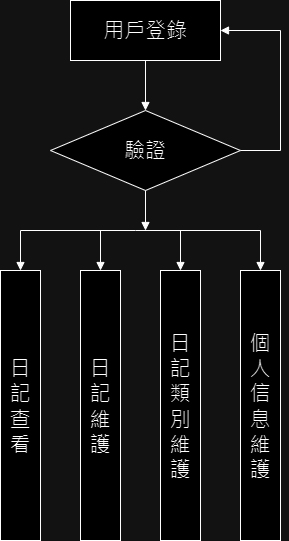

The diagram above was exported from draw.io. Its source (the exported page's mxGraphModel, read from the mxfile embedded in the PNG):
<mxGraphModel dx="548" dy="569" grid="1" gridSize="10" guides="1" tooltips="1" connect="1" arrows="1" fold="1" page="1" pageScale="1" pageWidth="827" pageHeight="1169" math="0" shadow="0">
  <root>
    <mxCell id="0" />
    <mxCell id="1" parent="0" />
    <mxCell id="h_XLtCZukbtgmV6gQLRa-1" value="&lt;font style=&quot;font-size: 21px;&quot;&gt;用戶登錄&lt;/font&gt;" style="rounded=0;whiteSpace=wrap;html=1;" vertex="1" parent="1">
      <mxGeometry x="150" y="50" width="150" height="60" as="geometry" />
    </mxCell>
    <mxCell id="h_XLtCZukbtgmV6gQLRa-4" value="" style="endArrow=block;html=1;rounded=0;exitX=0.5;exitY=1;exitDx=0;exitDy=0;endFill=1;" edge="1" parent="1" source="h_XLtCZukbtgmV6gQLRa-1">
      <mxGeometry width="50" height="50" relative="1" as="geometry">
        <mxPoint x="140" y="320" as="sourcePoint" />
        <mxPoint x="225" y="160" as="targetPoint" />
      </mxGeometry>
    </mxCell>
    <mxCell id="h_XLtCZukbtgmV6gQLRa-5" value="&lt;font style=&quot;font-size: 21px;&quot;&gt;驗證&lt;/font&gt;" style="rhombus;whiteSpace=wrap;html=1;" vertex="1" parent="1">
      <mxGeometry x="130" y="160" width="190" height="80" as="geometry" />
    </mxCell>
    <mxCell id="h_XLtCZukbtgmV6gQLRa-6" value="" style="endArrow=block;html=1;rounded=0;entryX=1;entryY=0.5;entryDx=0;entryDy=0;endFill=1;" edge="1" parent="1" target="h_XLtCZukbtgmV6gQLRa-1">
      <mxGeometry width="50" height="50" relative="1" as="geometry">
        <mxPoint x="320" y="200" as="sourcePoint" />
        <mxPoint x="390" y="210" as="targetPoint" />
        <Array as="points">
          <mxPoint x="360" y="200" />
          <mxPoint x="360" y="80" />
        </Array>
      </mxGeometry>
    </mxCell>
    <mxCell id="h_XLtCZukbtgmV6gQLRa-7" value="" style="endArrow=block;html=1;rounded=0;exitX=0.5;exitY=1;exitDx=0;exitDy=0;endFill=1;" edge="1" parent="1" source="h_XLtCZukbtgmV6gQLRa-5">
      <mxGeometry width="50" height="50" relative="1" as="geometry">
        <mxPoint x="140" y="310" as="sourcePoint" />
        <mxPoint x="225" y="280" as="targetPoint" />
      </mxGeometry>
    </mxCell>
    <mxCell id="h_XLtCZukbtgmV6gQLRa-9" value="" style="endArrow=block;startArrow=block;html=1;rounded=0;endFill=1;startFill=1;exitX=0.5;exitY=0;exitDx=0;exitDy=0;entryX=0.5;entryY=0;entryDx=0;entryDy=0;" edge="1" parent="1" source="h_XLtCZukbtgmV6gQLRa-12" target="h_XLtCZukbtgmV6gQLRa-16">
      <mxGeometry width="50" height="50" relative="1" as="geometry">
        <mxPoint x="105" y="320" as="sourcePoint" />
        <mxPoint x="345" y="320" as="targetPoint" />
        <Array as="points">
          <mxPoint x="100" y="280" />
          <mxPoint x="215" y="280" />
          <mxPoint x="340" y="280" />
        </Array>
      </mxGeometry>
    </mxCell>
    <mxCell id="h_XLtCZukbtgmV6gQLRa-10" value="" style="endArrow=block;html=1;rounded=0;endFill=1;" edge="1" parent="1">
      <mxGeometry width="50" height="50" relative="1" as="geometry">
        <mxPoint x="180" y="280" as="sourcePoint" />
        <mxPoint x="180" y="320" as="targetPoint" />
      </mxGeometry>
    </mxCell>
    <mxCell id="h_XLtCZukbtgmV6gQLRa-11" value="" style="endArrow=block;html=1;rounded=0;endFill=1;entryX=0.5;entryY=0;entryDx=0;entryDy=0;" edge="1" parent="1" target="h_XLtCZukbtgmV6gQLRa-15">
      <mxGeometry width="50" height="50" relative="1" as="geometry">
        <mxPoint x="260" y="280" as="sourcePoint" />
        <mxPoint x="270" y="320" as="targetPoint" />
      </mxGeometry>
    </mxCell>
    <mxCell id="h_XLtCZukbtgmV6gQLRa-12" value="&lt;font style=&quot;font-size: 21px;&quot;&gt;日記查看&lt;/font&gt;" style="rounded=0;whiteSpace=wrap;html=1;fontFamily=Verdana;" vertex="1" parent="1">
      <mxGeometry x="80" y="320" width="40" height="270" as="geometry" />
    </mxCell>
    <mxCell id="h_XLtCZukbtgmV6gQLRa-14" value="&lt;font style=&quot;font-size: 21px;&quot;&gt;日記維護&lt;/font&gt;" style="rounded=0;whiteSpace=wrap;html=1;fontFamily=Verdana;" vertex="1" parent="1">
      <mxGeometry x="160" y="320" width="40" height="270" as="geometry" />
    </mxCell>
    <mxCell id="h_XLtCZukbtgmV6gQLRa-15" value="&lt;font style=&quot;font-size: 21px;&quot;&gt;日記類別維護&lt;/font&gt;" style="rounded=0;whiteSpace=wrap;html=1;fontFamily=Verdana;" vertex="1" parent="1">
      <mxGeometry x="240" y="320" width="40" height="270" as="geometry" />
    </mxCell>
    <mxCell id="h_XLtCZukbtgmV6gQLRa-16" value="&lt;font style=&quot;font-size: 21px;&quot;&gt;個人信息維護&lt;/font&gt;" style="rounded=0;whiteSpace=wrap;html=1;fontFamily=Verdana;" vertex="1" parent="1">
      <mxGeometry x="320" y="320" width="40" height="270" as="geometry" />
    </mxCell>
  </root>
</mxGraphModel>